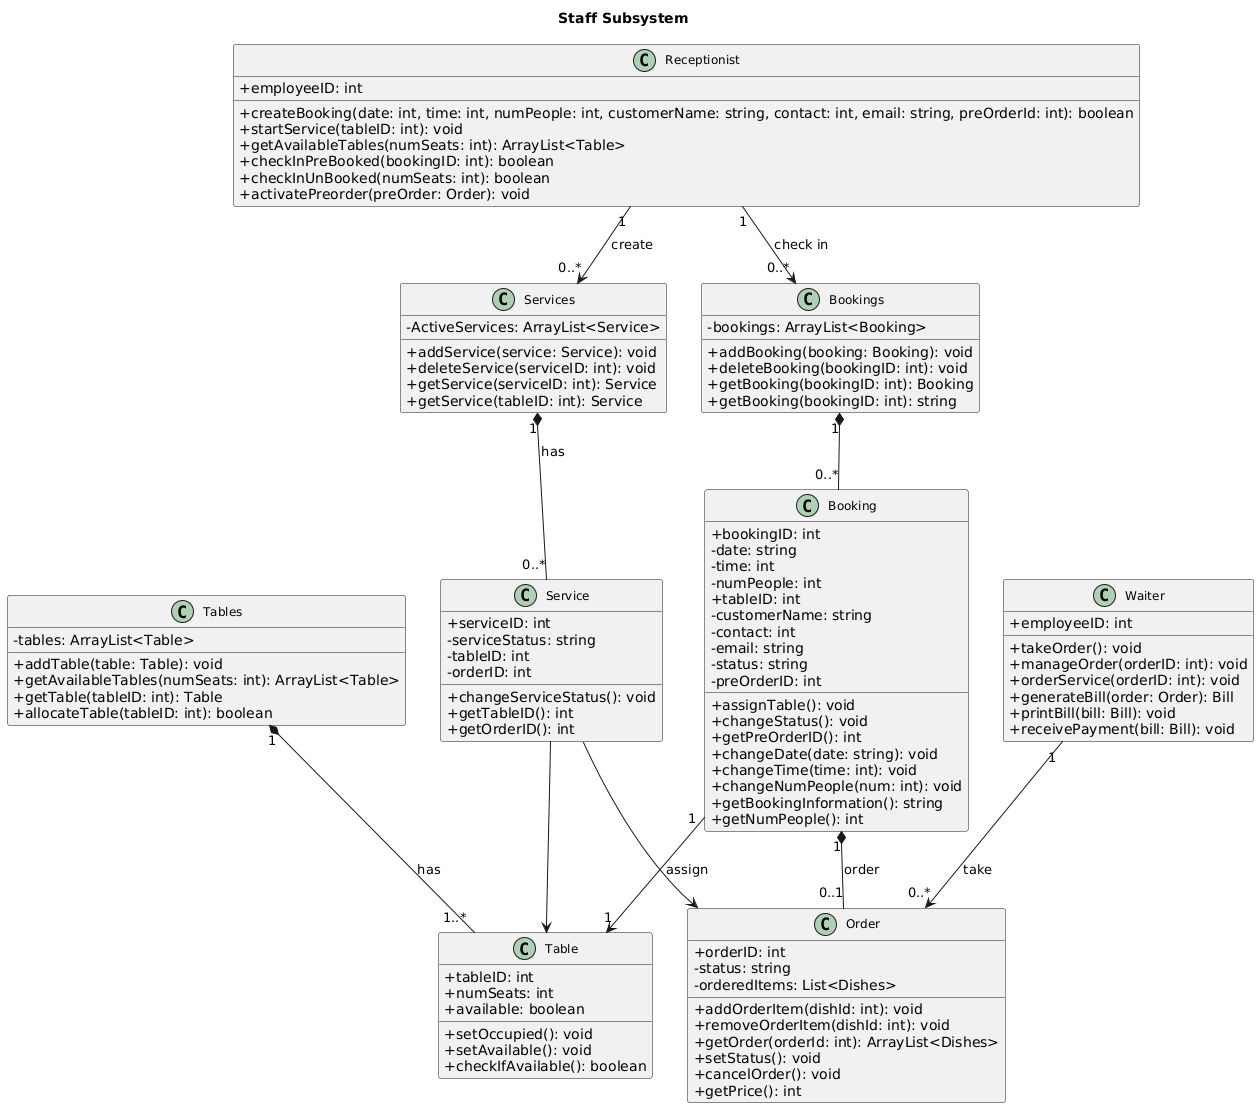

The diagram above was rendered by PlantUML. Its source (embedded in the PNG):
@startuml
skinparam classAttributeIconSize 0
skinparam classFontSize 12
title Staff Subsystem

' Classes and their attributes + methods

class Tables {
    - tables: ArrayList<Table>
    + addTable(table: Table): void
    + getAvailableTables(numSeats: int): ArrayList<Table>
    + getTable(tableID: int): Table
    + allocateTable(tableID: int): boolean
}

class Table {
    + tableID: int
    + numSeats: int
    + available: boolean
    + setOccupied(): void
    + setAvailable(): void
    + checkIfAvailable(): boolean
}

class Booking {
    + bookingID: int
    - date: string
    - time: int
    - numPeople: int
    + tableID: int
    - customerName: string
    - contact: int
    - email: string
    - status: string
    - preOrderID: int
    + assignTable(): void
    + changeStatus(): void
    + getPreOrderID(): int
    + changeDate(date: string): void
    + changeTime(time: int): void
    + changeNumPeople(num: int): void
    + getBookingInformation(): string
    + getNumPeople(): int
}

class Bookings {
    - bookings: ArrayList<Booking>
    + addBooking(booking: Booking): void
    + deleteBooking(bookingID: int): void
    + getBooking(bookingID: int): Booking
    + getBooking(bookingID: int): string
}

class Order {
    + orderID: int
    - status: string
    - orderedItems: List<Dishes>
    + addOrderItem(dishId: int): void
    + removeOrderItem(dishId: int): void
    + getOrder(orderId: int): ArrayList<Dishes>
    + setStatus(): void
    + cancelOrder(): void
    + getPrice(): int
}

class Receptionist {
    + employeeID: int
    + createBooking(date: int, time: int, numPeople: int, customerName: string, contact: int, email: string, preOrderId: int): boolean
    + startService(tableID: int): void
    + getAvailableTables(numSeats: int): ArrayList<Table>
    + checkInPreBooked(bookingID: int): boolean
    + checkInUnBooked(numSeats: int): boolean
    + activatePreorder(preOrder: Order): void
}

class Services {
    - ActiveServices: ArrayList<Service>
    + addService(service: Service): void
    + deleteService(serviceID: int): void
    + getService(serviceID: int): Service
    + getService(tableID: int): Service
}

class Service {
    + serviceID: int
    - serviceStatus: string
    - tableID: int
    - orderID: int
    + changeServiceStatus(): void
    + getTableID(): int
    + getOrderID(): int
}

class Waiter {
    + employeeID: int
    + takeOrder(): void
    + manageOrder(orderID: int): void
    + orderService(orderID: int): void
    + generateBill(order: Order): Bill
    + printBill(bill: Bill): void
    + receivePayment(bill: Bill): void
}

' Relationships

Tables "1" *-- "1..*" Table : has
Booking "1" *-- "0..1" Order : order
Booking "1" --> "1" Table : assign
Bookings "1" *-- "0..*" Booking
Receptionist "1" --> "0..*" Bookings : check in
Receptionist "1" --> "0..*" Services : create
Services "1" *-- "0..*" Service : has
Waiter "1" --> "0..*" Order : take
Service --> Order
Service --> Table
@enduml